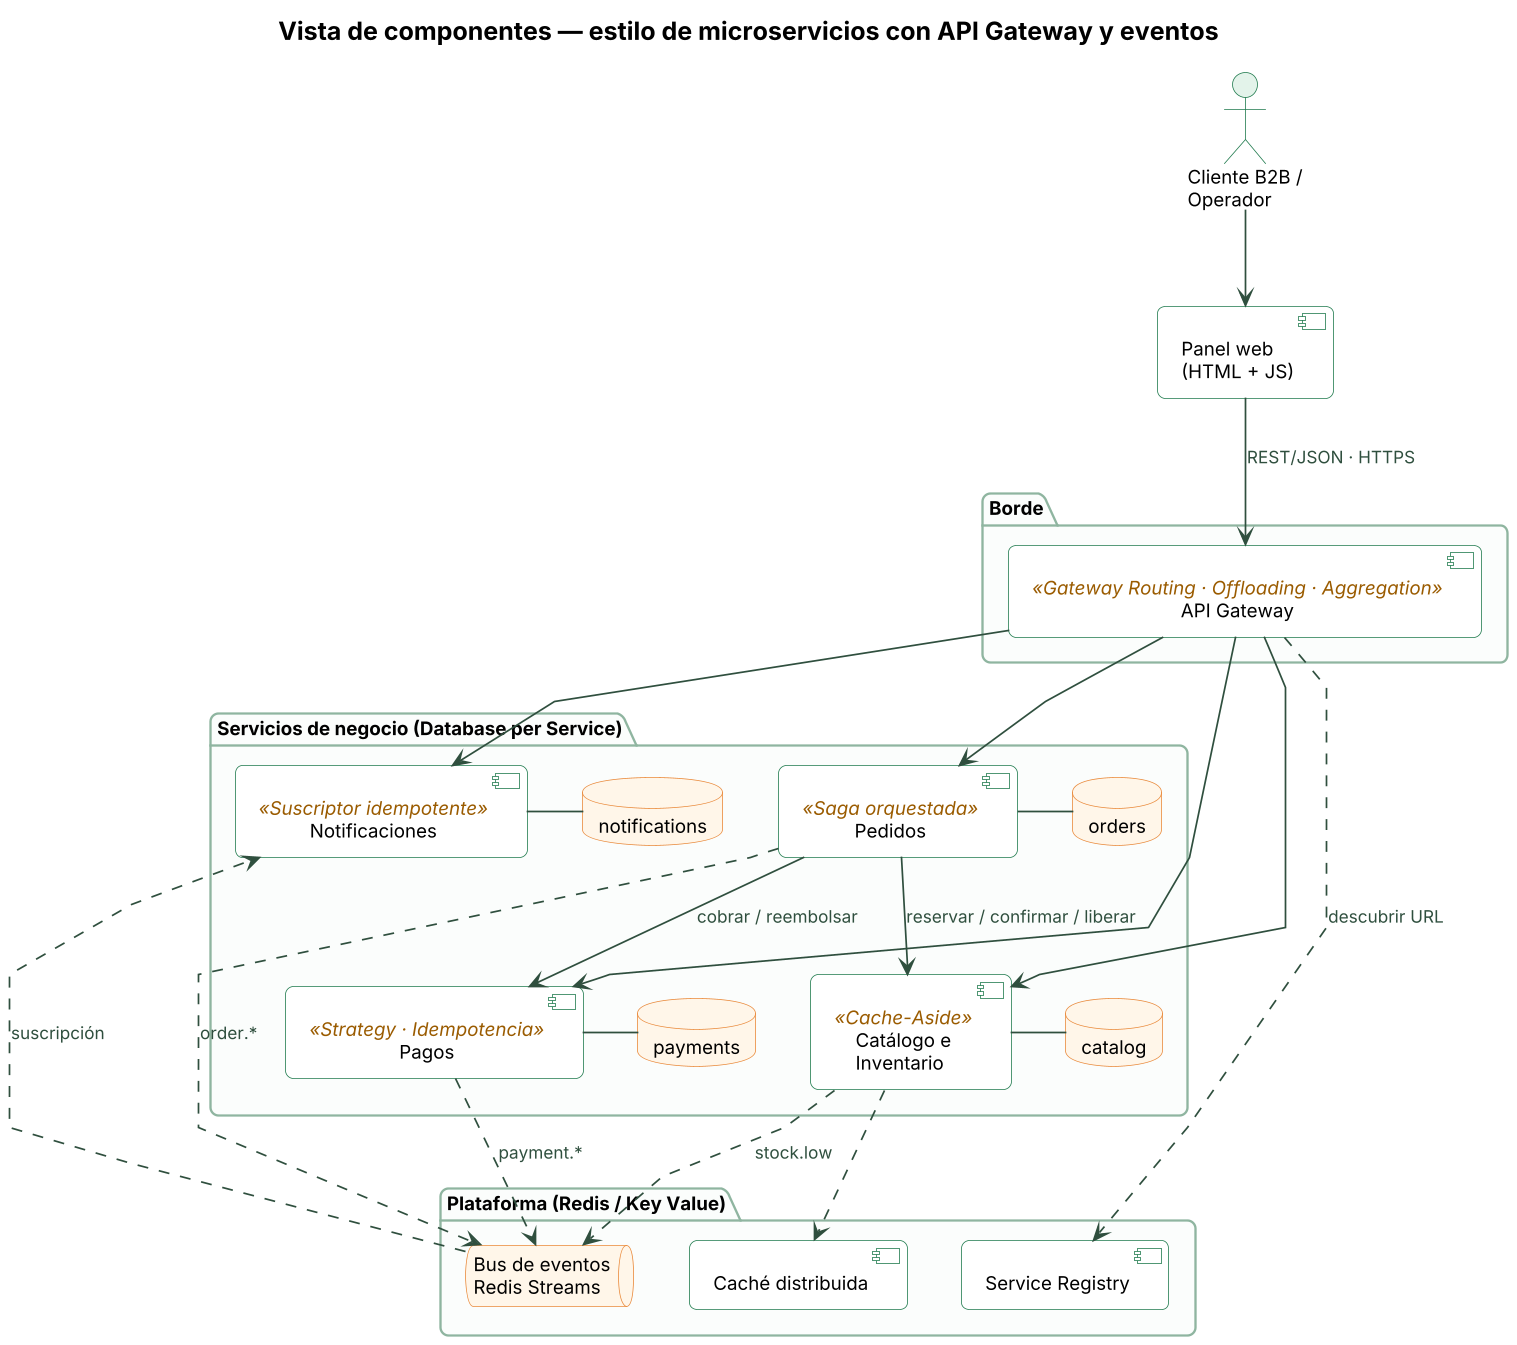

The diagram above was rendered by PlantUML. Its source (embedded in the PNG):
@startuml vista-componentes
!include _estilo.iuml
skinparam dpi 150
skinparam linetype polyline
skinparam ComponentFontSize 12
title Vista de componentes — estilo de microservicios con API Gateway y eventos

actor "Cliente B2B /\nOperador" as U
component "Panel web\n(HTML + JS)" as UI

package "Borde" {
  component "API Gateway" <<Gateway Routing · Offloading · Aggregation>> as GW
}

package "Servicios de negocio (Database per Service)" {
  component "Pedidos" <<Saga orquestada>> as ORD
  database "orders" as DO
  component "Catálogo e\nInventario" <<Cache-Aside>> as CAT
  database "catalog" as DC
  component "Pagos" <<Strategy · Idempotencia>> as PAY
  database "payments" as DP
  component "Notificaciones" <<Suscriptor idempotente>> as NOT
  database "notifications" as DN
}

package "Plataforma (Redis / Key Value)" {
  queue "Bus de eventos\nRedis Streams" as BUS
  component "Service Registry" as REG
  component "Caché distribuida" as CACHE
}

U --> UI
UI --> GW : REST/JSON · HTTPS
GW --> ORD
GW --> CAT
GW --> PAY
GW --> NOT
ORD --> CAT : reservar / confirmar / liberar
ORD --> PAY : cobrar / reembolsar
ORD - DO
CAT - DC
PAY - DP
NOT - DN
ORD ..> BUS : order.*
CAT ..> BUS : stock.low
PAY ..> BUS : payment.*
BUS ..> NOT : suscripción
CAT ..> CACHE
GW ..> REG : descubrir URL
@enduml